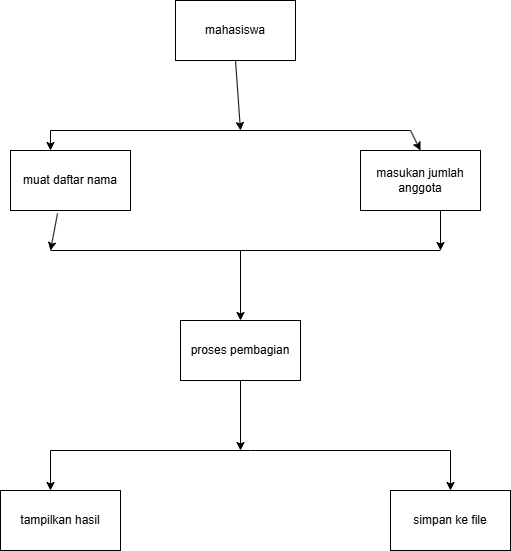

The diagram above was exported from draw.io. Its source (the exported page's mxGraphModel, read from the mxfile embedded in the PNG):
<mxGraphModel dx="1418" dy="786" grid="1" gridSize="10" guides="1" tooltips="1" connect="1" arrows="1" fold="1" page="1" pageScale="1" pageWidth="850" pageHeight="1100" math="0" shadow="0">
  <root>
    <mxCell id="0" />
    <mxCell id="1" parent="0" />
    <mxCell id="GR3SOTGYKLQN1GPP4j0F-1" value="mahasiswa" style="rounded=0;whiteSpace=wrap;html=1;" parent="1" vertex="1">
      <mxGeometry x="365" y="150" width="120" height="60" as="geometry" />
    </mxCell>
    <mxCell id="GR3SOTGYKLQN1GPP4j0F-8" value="muat daftar nama" style="rounded=0;whiteSpace=wrap;html=1;" parent="1" vertex="1">
      <mxGeometry x="200" y="300" width="120" height="60" as="geometry" />
    </mxCell>
    <mxCell id="GR3SOTGYKLQN1GPP4j0F-9" value="masukan jumlah anggota" style="rounded=0;whiteSpace=wrap;html=1;" parent="1" vertex="1">
      <mxGeometry x="550" y="300" width="120" height="60" as="geometry" />
    </mxCell>
    <mxCell id="GR3SOTGYKLQN1GPP4j0F-11" value="" style="endArrow=classic;html=1;rounded=0;exitX=0.392;exitY=1.05;exitDx=0;exitDy=0;exitPerimeter=0;" parent="1" source="GR3SOTGYKLQN1GPP4j0F-8" edge="1">
      <mxGeometry width="50" height="50" relative="1" as="geometry">
        <mxPoint x="250" y="380" as="sourcePoint" />
        <mxPoint x="240" y="400" as="targetPoint" />
      </mxGeometry>
    </mxCell>
    <mxCell id="GR3SOTGYKLQN1GPP4j0F-12" value="" style="endArrow=classic;html=1;rounded=0;" parent="1" edge="1">
      <mxGeometry width="50" height="50" relative="1" as="geometry">
        <mxPoint x="630" y="390" as="sourcePoint" />
        <mxPoint x="630" y="400" as="targetPoint" />
        <Array as="points">
          <mxPoint x="630" y="360" />
        </Array>
      </mxGeometry>
    </mxCell>
    <mxCell id="GR3SOTGYKLQN1GPP4j0F-13" value="" style="endArrow=classic;html=1;rounded=0;exitX=0.5;exitY=1;exitDx=0;exitDy=0;" parent="1" source="GR3SOTGYKLQN1GPP4j0F-1" edge="1">
      <mxGeometry width="50" height="50" relative="1" as="geometry">
        <mxPoint x="400" y="330" as="sourcePoint" />
        <mxPoint x="430" y="280" as="targetPoint" />
      </mxGeometry>
    </mxCell>
    <mxCell id="GR3SOTGYKLQN1GPP4j0F-15" value="" style="endArrow=none;html=1;rounded=0;" parent="1" edge="1">
      <mxGeometry width="50" height="50" relative="1" as="geometry">
        <mxPoint x="240" y="280" as="sourcePoint" />
        <mxPoint x="600" y="280" as="targetPoint" />
      </mxGeometry>
    </mxCell>
    <mxCell id="GR3SOTGYKLQN1GPP4j0F-16" value="" style="endArrow=classic;html=1;rounded=0;entryX=0.333;entryY=0;entryDx=0;entryDy=0;entryPerimeter=0;" parent="1" target="GR3SOTGYKLQN1GPP4j0F-8" edge="1">
      <mxGeometry width="50" height="50" relative="1" as="geometry">
        <mxPoint x="240" y="280" as="sourcePoint" />
        <mxPoint x="450" y="280" as="targetPoint" />
      </mxGeometry>
    </mxCell>
    <mxCell id="GR3SOTGYKLQN1GPP4j0F-17" value="" style="endArrow=classic;html=1;rounded=0;entryX=0.5;entryY=0;entryDx=0;entryDy=0;" parent="1" target="GR3SOTGYKLQN1GPP4j0F-9" edge="1">
      <mxGeometry width="50" height="50" relative="1" as="geometry">
        <mxPoint x="600" y="280" as="sourcePoint" />
        <mxPoint x="610" y="280" as="targetPoint" />
      </mxGeometry>
    </mxCell>
    <mxCell id="GR3SOTGYKLQN1GPP4j0F-18" value="" style="endArrow=none;html=1;rounded=0;" parent="1" edge="1">
      <mxGeometry width="50" height="50" relative="1" as="geometry">
        <mxPoint x="240" y="400" as="sourcePoint" />
        <mxPoint x="630" y="400" as="targetPoint" />
        <Array as="points">
          <mxPoint x="430" y="400" />
        </Array>
      </mxGeometry>
    </mxCell>
    <mxCell id="GR3SOTGYKLQN1GPP4j0F-20" value="proses pembagian" style="rounded=0;whiteSpace=wrap;html=1;" parent="1" vertex="1">
      <mxGeometry x="370" y="470" width="120" height="60" as="geometry" />
    </mxCell>
    <mxCell id="GR3SOTGYKLQN1GPP4j0F-21" value="" style="endArrow=classic;html=1;rounded=0;entryX=0.5;entryY=0;entryDx=0;entryDy=0;" parent="1" target="GR3SOTGYKLQN1GPP4j0F-20" edge="1">
      <mxGeometry width="50" height="50" relative="1" as="geometry">
        <mxPoint x="430" y="400" as="sourcePoint" />
        <mxPoint x="450" y="280" as="targetPoint" />
      </mxGeometry>
    </mxCell>
    <mxCell id="GR3SOTGYKLQN1GPP4j0F-23" value="" style="endArrow=classic;html=1;rounded=0;exitX=0.5;exitY=1;exitDx=0;exitDy=0;" parent="1" source="GR3SOTGYKLQN1GPP4j0F-20" edge="1">
      <mxGeometry width="50" height="50" relative="1" as="geometry">
        <mxPoint x="400" y="630" as="sourcePoint" />
        <mxPoint x="430" y="600" as="targetPoint" />
      </mxGeometry>
    </mxCell>
    <mxCell id="GR3SOTGYKLQN1GPP4j0F-24" value="" style="endArrow=none;html=1;rounded=0;" parent="1" edge="1">
      <mxGeometry width="50" height="50" relative="1" as="geometry">
        <mxPoint x="240" y="600" as="sourcePoint" />
        <mxPoint x="640" y="600" as="targetPoint" />
        <Array as="points">
          <mxPoint x="440" y="600" />
        </Array>
      </mxGeometry>
    </mxCell>
    <mxCell id="GR3SOTGYKLQN1GPP4j0F-25" value="" style="endArrow=classic;html=1;rounded=0;" parent="1" edge="1">
      <mxGeometry width="50" height="50" relative="1" as="geometry">
        <mxPoint x="240" y="600" as="sourcePoint" />
        <mxPoint x="240" y="640" as="targetPoint" />
      </mxGeometry>
    </mxCell>
    <mxCell id="GR3SOTGYKLQN1GPP4j0F-26" value="" style="endArrow=classic;html=1;rounded=0;" parent="1" edge="1">
      <mxGeometry width="50" height="50" relative="1" as="geometry">
        <mxPoint x="640" y="600" as="sourcePoint" />
        <mxPoint x="640" y="640" as="targetPoint" />
      </mxGeometry>
    </mxCell>
    <mxCell id="GR3SOTGYKLQN1GPP4j0F-27" value="tampilkan hasil" style="rounded=0;whiteSpace=wrap;html=1;" parent="1" vertex="1">
      <mxGeometry x="190" y="640" width="120" height="60" as="geometry" />
    </mxCell>
    <mxCell id="GR3SOTGYKLQN1GPP4j0F-28" value="simpan ke file" style="rounded=0;whiteSpace=wrap;html=1;" parent="1" vertex="1">
      <mxGeometry x="580" y="640" width="120" height="60" as="geometry" />
    </mxCell>
  </root>
</mxGraphModel>